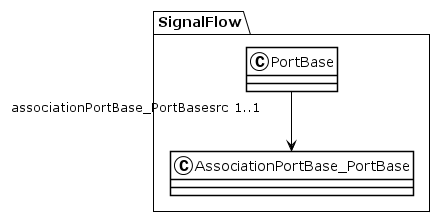

The diagram above was rendered by PlantUML. Its source (embedded in the PNG):
@startuml
!theme plain
package SignalFlow {
class PortBase {
}
PortBase "associationPortBase_PortBasesrc 1..1" --> AssociationPortBase_PortBase
class AssociationPortBase_PortBase {
}
}
@enduml